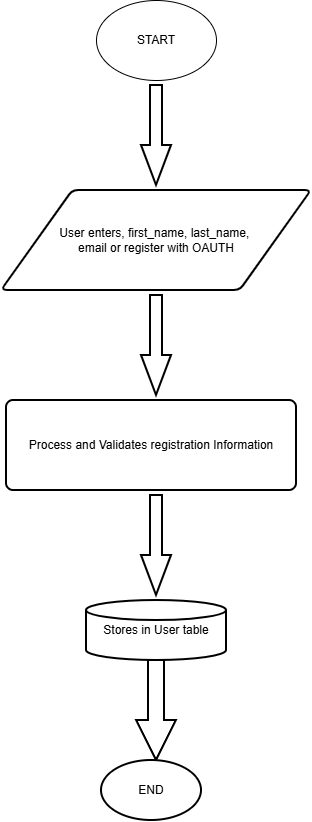

The diagram above was exported from draw.io. Its source (the exported page's mxGraphModel, read from the mxfile embedded in the PNG):
<mxGraphModel dx="864" dy="1689" grid="1" gridSize="10" guides="1" tooltips="1" connect="1" arrows="1" fold="1" page="1" pageScale="1" pageWidth="827" pageHeight="1169" math="0" shadow="0">
  <root>
    <mxCell id="WIyWlLk6GJQsqaUBKTNV-0" />
    <mxCell id="WIyWlLk6GJQsqaUBKTNV-1" parent="WIyWlLk6GJQsqaUBKTNV-0" />
    <mxCell id="8bxooY9VMPoHpOD4ZArP-0" value="START" style="ellipse;whiteSpace=wrap;html=1;" vertex="1" parent="WIyWlLk6GJQsqaUBKTNV-1">
      <mxGeometry x="330" y="-20" width="120" height="80" as="geometry" />
    </mxCell>
    <mxCell id="8bxooY9VMPoHpOD4ZArP-1" value="" style="verticalLabelPosition=bottom;verticalAlign=top;html=1;strokeWidth=2;shape=mxgraph.arrows2.arrow;dy=0.6;dx=40;notch=0;rotation=90;" vertex="1" parent="WIyWlLk6GJQsqaUBKTNV-1">
      <mxGeometry x="340" y="100" width="100" height="30" as="geometry" />
    </mxCell>
    <mxCell id="8bxooY9VMPoHpOD4ZArP-2" value="User enters, first_name, last_name,&amp;nbsp;&lt;div&gt;email or register with OAUTH&lt;/div&gt;" style="shape=parallelogram;html=1;strokeWidth=2;perimeter=parallelogramPerimeter;whiteSpace=wrap;rounded=1;arcSize=12;size=0.23;" vertex="1" parent="WIyWlLk6GJQsqaUBKTNV-1">
      <mxGeometry x="235" y="170" width="310" height="100" as="geometry" />
    </mxCell>
    <mxCell id="8bxooY9VMPoHpOD4ZArP-3" value="" style="verticalLabelPosition=bottom;verticalAlign=top;html=1;strokeWidth=2;shape=mxgraph.arrows2.arrow;dy=0.6;dx=40;notch=0;rotation=90;" vertex="1" parent="WIyWlLk6GJQsqaUBKTNV-1">
      <mxGeometry x="340" y="310" width="100" height="30" as="geometry" />
    </mxCell>
    <mxCell id="8bxooY9VMPoHpOD4ZArP-4" value="Process and Validates registration Information" style="rounded=1;whiteSpace=wrap;html=1;absoluteArcSize=1;arcSize=14;strokeWidth=2;" vertex="1" parent="WIyWlLk6GJQsqaUBKTNV-1">
      <mxGeometry x="240" y="380" width="290" height="90" as="geometry" />
    </mxCell>
    <mxCell id="8bxooY9VMPoHpOD4ZArP-5" value="" style="verticalLabelPosition=bottom;verticalAlign=top;html=1;strokeWidth=2;shape=mxgraph.arrows2.arrow;dy=0.6;dx=40;notch=0;rotation=90;" vertex="1" parent="WIyWlLk6GJQsqaUBKTNV-1">
      <mxGeometry x="340" y="510" width="100" height="30" as="geometry" />
    </mxCell>
    <mxCell id="8bxooY9VMPoHpOD4ZArP-6" value="Stores in User table" style="strokeWidth=2;html=1;shape=mxgraph.flowchart.database;whiteSpace=wrap;" vertex="1" parent="WIyWlLk6GJQsqaUBKTNV-1">
      <mxGeometry x="320" y="580" width="140" height="60" as="geometry" />
    </mxCell>
    <mxCell id="8bxooY9VMPoHpOD4ZArP-7" value="" style="verticalLabelPosition=bottom;verticalAlign=top;html=1;strokeWidth=2;shape=mxgraph.arrows2.arrow;dy=0.6;dx=40;notch=0;rotation=90;" vertex="1" parent="WIyWlLk6GJQsqaUBKTNV-1">
      <mxGeometry x="340" y="670" width="100" height="40" as="geometry" />
    </mxCell>
    <mxCell id="8bxooY9VMPoHpOD4ZArP-8" value="END" style="strokeWidth=2;html=1;shape=mxgraph.flowchart.start_1;whiteSpace=wrap;" vertex="1" parent="WIyWlLk6GJQsqaUBKTNV-1">
      <mxGeometry x="335" y="740" width="100" height="60" as="geometry" />
    </mxCell>
  </root>
</mxGraphModel>